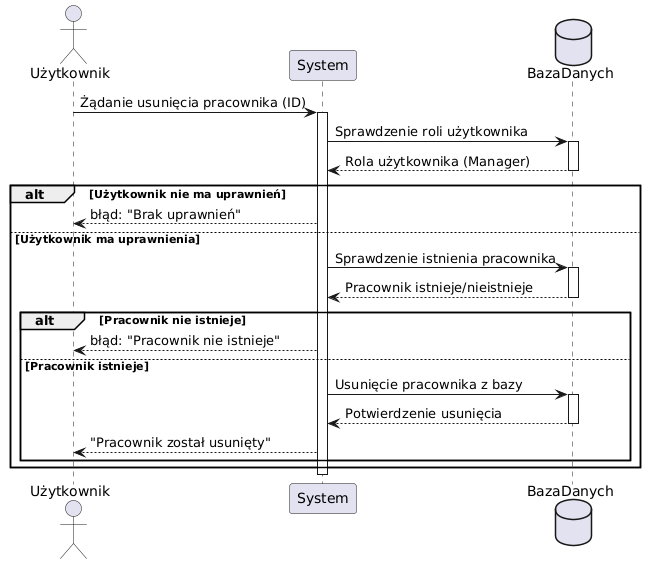

The diagram above was rendered by PlantUML. Its source (embedded in the PNG):
@startuml
actor Użytkownik
participant System
database BazaDanych

Użytkownik -> System: Żądanie usunięcia pracownika (ID)
activate System

System -> BazaDanych: Sprawdzenie roli użytkownika
activate BazaDanych
BazaDanych --> System: Rola użytkownika (Manager)
deactivate BazaDanych

alt Użytkownik nie ma uprawnień
    System --> Użytkownik: błąd: "Brak uprawnień"
else Użytkownik ma uprawnienia
    System -> BazaDanych: Sprawdzenie istnienia pracownika
    activate BazaDanych
    BazaDanych --> System: Pracownik istnieje/nieistnieje
    deactivate BazaDanych
    
    alt Pracownik nie istnieje
        System --> Użytkownik: błąd: "Pracownik nie istnieje"
    else Pracownik istnieje
        System -> BazaDanych: Usunięcie pracownika z bazy
        activate BazaDanych
        BazaDanych --> System: Potwierdzenie usunięcia
        deactivate BazaDanych
        System --> Użytkownik: "Pracownik został usunięty"
    end
end

deactivate System
@enduml